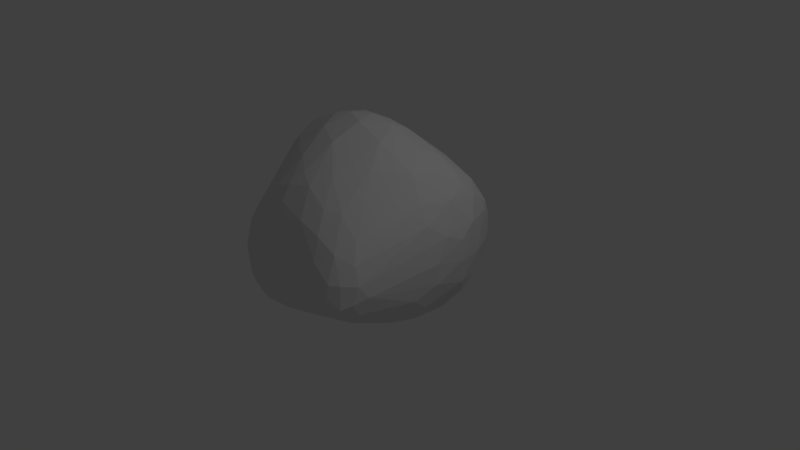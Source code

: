 # Source: Rock2.blend  (saved by Blender 2.79.0; exported with 4.5.12 LTS)
import bpy
from mathutils import Matrix  # noqa: F401  (used for matrix-valued properties, if any)

bpy.ops.wm.read_factory_settings(use_empty=True)
scene = bpy.context.scene
scene.name = 'Scene'

# ---- collections
col_collection_1 = bpy.data.collections.new('Collection 1'); scene.collection.children.link(col_collection_1)

# ---- materials (node trees are filled in below, after node groups)
mat_rock = bpy.data.materials.new('Rock')
mat_rock.alpha_threshold = 0.0
mat_rock.use_transparent_shadow = False
mat_rock.roughness = 0.5

# ---- material node trees

# ---- world
world_world = bpy.data.worlds.new('World'); scene.world = world_world
world_world.color = (0.05088, 0.05088, 0.05088)
world_world.use_sun_shadow = False
world_world.sun_shadow_jitter_overblur = 0.0
world_world.cycles.sampling_method = 'MANUAL'

# ---- cameras
cam_camera = bpy.data.cameras.new('Camera')
cam_camera.clip_end = 100.0
cam_camera.lens = 35.0
cam_camera.sensor_width = 32.0
cam_camera.sensor_height = 18.0
cam_camera.ortho_scale = 7.314
cam_camera.dof.focus_distance = 0.0
cam_camera.dof.aperture_fstop = 128.0

# ---- lights
light_lamp = bpy.data.lights.new('Lamp', 'POINT')
light_lamp.transmission_factor = 0.0
light_lamp.cutoff_distance = 30.0
light_lamp.energy = 100.0
light_lamp.shadow_buffer_clip_start = 1.001
light_lamp.shadow_soft_size = 0.1
light_lamp.shadow_maximum_resolution = 0.006
light_lamp.use_absolute_resolution = True

# ---- meshes
me_plane = bpy.data.meshes.new('Plane')
me_plane.from_pydata([(-1.116, -1.131, -0.402), (1.051, -1.332, -0.4221), (-1.222, 0.9169, 0.02716), (0.8978, 1.366, -0.3413), (-1.635, 0.7073, 0.2342), (-1.88, 0.3018, 0.2164), (-1.312, -0.5108, -0.2234), (-0.6516, -1.179, -0.2303), (-0.1357, -1.238, -0.1197), (0.4279, -1.25, -0.1438), (1.167, -0.5951, -0.2763), (1.401, 0.3518, -0.259), (1.189, 0.8969, -0.1791), (0.5569, 1.363, -0.1594), (-0.08087, 1.159, 0.117), (-0.7639, 0.9614, 0.1359), (-0.8483, -0.7186, 0.08206), (-1.187, 0.1173, 0.5614), (-1.051, 0.6188, 0.5044), (-0.3034, -0.8003, 0.4026), (-0.286, 0.1325, 1.056), (-0.2364, 0.6434, 0.6772), (0.4166, -0.7302, 0.2779), (0.7776, 0.1657, 0.4925), (0.7512, 0.7376, 0.3216), (-1.216, -1.263, -1.112), (1.047, -1.557, -1.074), (-1.301, 0.7926, -1.294), (0.5514, 1.73, -1.472), (-1.897, 0.6375, -1.513), (-2.992, 0.4024, -2.112), (-1.438, -0.7936, -2.393), (-0.5658, -1.301, -1.25), (0.03221, -1.246, -0.9361), (0.5073, -1.463, -0.8894), (1.213, -0.716, -1.152), (1.313, 0.5148, -1.196), (0.8398, 1.268, -1.277), (0.2693, 1.766, -1.518), (-0.1586, 1.341, -1.247), (-0.9475, 0.9114, -1.462), (-0.3498, -0.8865, -1.719), (-0.3521, -0.2147, -2.199), (-0.9212, 0.4851, -1.956), (0.2422, -1.014, -1.395), (0.5684, -0.232, -1.879), (0.1894, 0.5869, -1.845), (0.79, -1.063, -1.234), (1.148, 0.1768, -1.634), (0.6052, 1.18, -1.622)], [], [(24, 12, 3, 13), (4, 18, 15, 2), (18, 21, 14, 15), (21, 24, 13, 14), (0, 7, 16, 6), (6, 16, 17, 5), (5, 17, 18, 4), (7, 8, 19, 16), (16, 19, 20, 17), (17, 20, 21, 18), (8, 9, 22, 19), (19, 22, 23, 20), (20, 23, 24, 21), (9, 1, 10, 22), (22, 10, 11, 23), (23, 11, 12, 24), (49, 38, 28, 37), (29, 27, 40, 43), (43, 40, 39, 46), (46, 39, 38, 49), (25, 31, 41, 32), (31, 30, 42, 41), (30, 29, 43, 42), (32, 41, 44, 33), (41, 42, 45, 44), (42, 43, 46, 45), (33, 44, 47, 34), (44, 45, 48, 47), (45, 46, 49, 48), (34, 47, 35, 26), (47, 48, 36, 35), (48, 49, 37, 36), (0, 6, 31, 25), (1, 9, 34, 26), (3, 12, 37, 28), (2, 15, 40, 27), (4, 2, 27, 29), (5, 4, 29, 30), (6, 5, 30, 31), (7, 0, 25, 32), (8, 7, 32, 33), (9, 8, 33, 34), (10, 1, 26, 35), (11, 10, 35, 36), (12, 11, 36, 37), (13, 3, 28, 38), (14, 13, 38, 39), (15, 14, 39, 40)])
me_plane.materials.append(mat_rock)
me_plane.use_remesh_preserve_volume = False
me_plane.use_remesh_preserve_attributes = False
me_plane.use_mirror_vertex_groups = False
me_plane.update()

# ---- objects
ob_rock = bpy.data.objects.new('Rock', me_plane)
ob_lamp = bpy.data.objects.new('Lamp', light_lamp)
ob_camera = bpy.data.objects.new('Camera', cam_camera)

# ---- transforms, parenting, visibility, modifiers, constraints
ob_rock.location = (0.0, 0.0, 1.026)
ob_rock.lineart.crease_threshold = 0.0
_m = ob_rock.modifiers.new('Subsurf', 'SUBSURF')
_m.uv_smooth = 'PRESERVE_CORNERS'
_m.quality = 2
_m.show_only_control_edges = False
_m = ob_rock.modifiers.new('Decimate', 'DECIMATE')
_m.ratio = 0.25
ob_lamp.location = (4.076, 1.005, 5.904)
ob_lamp.rotation_euler = (0.6503, 0.05522, 1.866)
ob_lamp.lock_rotations_4d = False
ob_lamp.empty_display_type = 'ARROWS'
ob_lamp.color = (0.0, 0.0, 0.0, 0.0)
ob_lamp.lineart.crease_threshold = 0.0
ob_camera.location = (7.481, -6.508, 5.344)
ob_camera.rotation_euler = (1.109, 0.0, 0.8149)
ob_camera.lock_rotations_4d = False
ob_camera.empty_display_type = 'ARROWS'
ob_camera.color = (0.0, 0.0, 0.0, 0.0)
ob_camera.display_type = 'WIRE'
ob_camera.lineart.crease_threshold = 0.0

# ---- collection membership
col_collection_1.objects.link(ob_rock)
col_collection_1.objects.link(ob_lamp)
col_collection_1.objects.link(ob_camera)

# ---- scene / render settings (as saved in the file)
scene.camera = ob_camera
scene.frame_start = 1; scene.frame_end = 250; scene.frame_set(1)
scene.render.engine = 'BLENDER_EEVEE_NEXT'
scene.render.resolution_percentage = 50
scene.render.dither_intensity = 0.0
scene.cycles.use_denoising = False
scene.cycles.samples = 128
scene.cycles.sampling_pattern = 'TABULATED_SOBOL'
scene.cycles.use_adaptive_sampling = False
scene.cycles.use_light_tree = False
scene.cycles.blur_glossy = 0.0
scene.cycles.sample_clamp_indirect = 0.0
scene.view_settings.view_transform = 'Standard'
bpy.context.view_layer.update()
